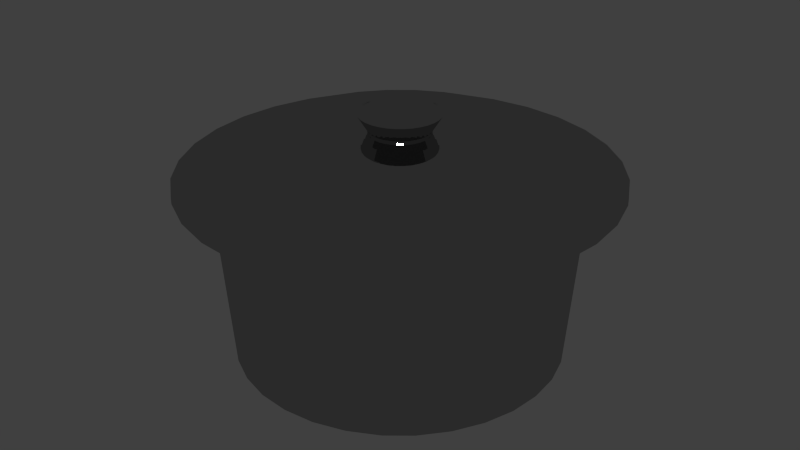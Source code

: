 # Source: tw-pot2.blend  (saved by Blender 2.75.0; exported with 4.5.12 LTS)
import bpy
from mathutils import Matrix  # noqa: F401  (used for matrix-valued properties, if any)

bpy.ops.wm.read_factory_settings(use_empty=True)
scene = bpy.context.scene
scene.name = 'Scene'

# ---- collections
col_collection_1 = bpy.data.collections.new('Collection 1'); scene.collection.children.link(col_collection_1)

# ---- materials (node trees are filled in below, after node groups)
mat_material = bpy.data.materials.new('Material')
mat_material.alpha_threshold = 0.0
mat_material.roughness = 0.5

# ---- material node trees
mat_material.use_nodes = True; mat_material.node_tree.nodes.clear()
_N = mat_material.node_tree.nodes; _L = mat_material.node_tree.links
n0 = _N.new('ShaderNodeOutputMaterial'); n0.name = 'Material Output'; n0.location = (300, 300)
n1 = _N.new('ShaderNodeBsdfAnisotropic'); n1.name = 'Glossy BSDF'; n1.location = (10, 300)
n1.distribution = 'GGX'
n1.inputs[0].default_value = (0.448, 0.448, 0.448, 1.0)
n1.inputs[1].default_value = 0.0
_L.new(n1.outputs[0], n0.inputs[0])
n0.is_active_output = True

# ---- world
world_world = bpy.data.worlds.new('World'); scene.world = world_world
world_world.color = (0.05088, 0.05088, 0.05088)
world_world.use_sun_shadow = False
world_world.sun_shadow_jitter_overblur = 0.0
world_world.cycles.sampling_method = 'MANUAL'
world_world.cycles.sample_map_resolution = 256

# ---- meshes
me_circle = bpy.data.meshes.new('Circle')
me_circle.from_pydata([(0.0, 1.0, 0.0), (-0.1951, 0.9808, 0.0), (-0.3827, 0.9239, 0.0), (-0.5556, 0.8315, 0.0), (-0.7071, 0.7071, 0.0), (-0.8315, 0.5556, 0.0), (-0.9239, 0.3827, 0.0), (-0.9808, 0.1951, 0.0), (-1.0, 7.55e-08, 0.0), (-0.9808, -0.1951, 0.0), (-0.9239, -0.3827, 0.0), (-0.8315, -0.5556, 0.0), (-0.7071, -0.7071, 0.0), (-0.5556, -0.8315, 0.0), (-0.3827, -0.9239, 0.0), (-0.1951, -0.9808, 0.0), (3.258e-07, -1.0, 0.0), (0.1951, -0.9808, 0.0), (0.3827, -0.9239, 0.0), (0.5556, -0.8315, 0.0), (0.7071, -0.7071, 0.0), (0.8315, -0.5556, 0.0), (0.9239, -0.3827, 0.0), (0.9808, -0.1951, 0.0), (1.0, 9.656e-07, 0.0), (0.9808, 0.1951, 0.0), (0.9239, 0.3827, 0.0), (0.8315, 0.5556, 0.0), (0.7071, 0.7071, 0.0), (0.5556, 0.8315, 0.0), (0.3827, 0.9239, 0.0), (0.1951, 0.9808, 0.0), (8.334e-09, 1.07, 0.05616), (-0.2088, 1.05, 0.05616), (-0.4095, 0.9887, 0.05616), (-0.5946, 0.8898, 0.05616), (-0.7567, 0.7567, 0.05616), (-0.8898, 0.5946, 0.05616), (-0.9887, 0.4095, 0.05616), (-1.05, 0.2088, 0.05616), (-1.07, 6.079e-08, 0.05616), (-1.05, -0.2088, 0.05616), (-0.9887, -0.4095, 0.05616), (-0.8898, -0.5946, 0.05616), (-0.7567, -0.7567, 0.05616), (-0.5946, -0.8898, 0.05616), (-0.4095, -0.9887, 0.05616), (-0.2088, -1.05, 0.05616), (3.57e-07, -1.07, 0.05616), (0.2088, -1.05, 0.05616), (0.4095, -0.9887, 0.05616), (0.5946, -0.8898, 0.05616), (0.7567, -0.7567, 0.05616), (0.8898, -0.5946, 0.05616), (0.9887, -0.4095, 0.05616), (1.05, -0.2088, 0.05616), (1.07, 1.013e-06, 0.05616), (1.05, 0.2088, 0.05616), (0.9887, 0.4095, 0.05616), (0.8898, 0.5946, 0.05616), (0.7567, 0.7567, 0.05616), (0.5946, 0.8898, 0.05616), (0.4095, 0.9887, 0.05616), (0.2088, 1.05, 0.05616), (1.686e-08, 1.166, 1.312), (-0.2275, 1.144, 1.312), (-0.4463, 1.078, 1.312), (-0.648, 0.9698, 1.312), (-0.8247, 0.8247, 1.312), (-0.9698, 0.648, 1.312), (-1.078, 0.4463, 1.312), (-1.144, 0.2275, 1.312), (-1.166, 4.183e-08, 1.312), (-1.144, -0.2275, 1.312), (-1.078, -0.4463, 1.312), (-0.9698, -0.648, 1.312), (-0.8247, -0.8247, 1.312), (-0.648, -0.9698, 1.312), (-0.4463, -1.078, 1.312), (-0.2275, -1.144, 1.312), (3.969e-07, -1.166, 1.312), (0.2275, -1.144, 1.312), (0.4463, -1.078, 1.312), (0.648, -0.9698, 1.312), (0.8247, -0.8247, 1.312), (0.9698, -0.648, 1.312), (1.078, -0.4463, 1.312), (1.144, -0.2275, 1.312), (1.166, 1.08e-06, 1.312), (1.144, 0.2275, 1.312), (1.078, 0.4463, 1.312), (0.9698, 0.648, 1.312), (0.8247, 0.8247, 1.312), (0.648, 0.9698, 1.312), (0.4463, 1.078, 1.312), (0.2275, 1.144, 1.312), (4.107e-08, 1.386, 1.206), (-0.2704, 1.359, 1.206), (-0.5303, 1.28, 1.206), (-0.7699, 1.152, 1.206), (-0.98, 0.98, 1.206), (-1.152, 0.7699, 1.206), (-1.28, 0.5303, 1.206), (-1.359, 0.2704, 1.206), (-1.386, -4.995e-09, 1.206), (-1.359, -0.2704, 1.206), (-1.28, -0.5303, 1.206), (-1.152, -0.7699, 1.206), (-0.98, -0.98, 1.206), (-0.7699, -1.152, 1.206), (-0.5303, -1.28, 1.206), (-0.2704, -1.359, 1.206), (4.926e-07, -1.386, 1.206), (0.2704, -1.359, 1.206), (0.5303, -1.28, 1.206), (0.7699, -1.152, 1.206), (0.98, -0.98, 1.206), (1.152, -0.7699, 1.206), (1.28, -0.5303, 1.206), (1.359, -0.2704, 1.206), (1.386, 1.229e-06, 1.206), (1.359, 0.2704, 1.206), (1.28, 0.5303, 1.206), (1.152, 0.7699, 1.206), (0.9799, 0.98, 1.206), (0.7699, 1.152, 1.206), (0.5303, 1.28, 1.206), (0.2704, 1.359, 1.206), (4.107e-08, 1.386, 1.247), (-0.2704, 1.359, 1.247), (-0.5303, 1.28, 1.247), (-0.7699, 1.152, 1.247), (-0.98, 0.98, 1.247), (-1.152, 0.7699, 1.247), (-1.28, 0.5303, 1.247), (-1.359, 0.2704, 1.247), (-1.386, -4.995e-09, 1.247), (-1.359, -0.2704, 1.247), (-1.28, -0.5303, 1.247), (-1.152, -0.7699, 1.247), (-0.98, -0.98, 1.247), (-0.7699, -1.152, 1.247), (-0.5303, -1.28, 1.247), (-0.2704, -1.359, 1.247), (4.926e-07, -1.386, 1.247), (0.2704, -1.359, 1.247), (0.5303, -1.28, 1.247), (0.7699, -1.152, 1.247), (0.98, -0.98, 1.247), (1.152, -0.7699, 1.247), (1.28, -0.5303, 1.247), (1.359, -0.2704, 1.247), (1.386, 1.229e-06, 1.247), (1.359, 0.2704, 1.247), (1.28, 0.5303, 1.247), (1.152, 0.7699, 1.247), (0.9799, 0.98, 1.247), (0.7699, 1.152, 1.247), (0.5303, 1.28, 1.247), (0.2704, 1.359, 1.247), (7.467e-09, 1.001, 1.397), (-0.1954, 0.9822, 1.397), (-0.3832, 0.9252, 1.397), (-0.5564, 0.8327, 1.397), (-0.7082, 0.7082, 1.397), (-0.8327, 0.5564, 1.397), (-0.9252, 0.3832, 1.397), (-0.9822, 0.1954, 1.397), (-1.001, 7.698e-08, 1.397), (-0.9822, -0.1954, 1.397), (-0.9252, -0.3832, 1.397), (-0.8327, -0.5564, 1.397), (-0.7082, -0.7082, 1.397), (-0.5564, -0.8327, 1.397), (-0.3832, -0.9252, 1.397), (-0.1954, -0.9822, 1.397), (3.338e-07, -1.001, 1.397), (0.1954, -0.9822, 1.397), (0.3832, -0.9252, 1.397), (0.5564, -0.8327, 1.397), (0.7082, -0.7082, 1.397), (0.8327, -0.5564, 1.397), (0.9252, -0.3832, 1.397), (0.9822, -0.1954, 1.397), (1.001, 9.684e-07, 1.397), (0.9822, 0.1954, 1.397), (0.9252, 0.3833, 1.397), (0.8327, 0.5564, 1.397), (0.7082, 0.7082, 1.397), (0.5564, 0.8327, 1.397), (0.3832, 0.9252, 1.397), (0.1954, 0.9822, 1.397), (-7.595e-08, 0.1971, 1.504), (-0.03846, 0.1933, 1.504), (-0.07543, 0.1821, 1.504), (-0.1095, 0.1639, 1.504), (-0.1394, 0.1394, 1.504), (-0.1639, 0.1095, 1.504), (-0.1821, 0.07543, 1.504), (-0.1933, 0.03846, 1.504), (-0.1971, 2.575e-07, 1.504), (-0.1933, -0.03845, 1.504), (-0.1821, -0.07543, 1.504), (-0.1639, -0.1095, 1.504), (-0.1394, -0.1394, 1.504), (-0.1095, -0.1639, 1.504), (-0.07543, -0.1821, 1.504), (-0.03846, -0.1933, 1.504), (-1.172e-08, -0.1971, 1.504), (0.03846, -0.1933, 1.504), (0.07543, -0.1821, 1.504), (0.1095, -0.1639, 1.504), (0.1394, -0.1394, 1.504), (0.1639, -0.1095, 1.504), (0.1821, -0.07543, 1.504), (0.1933, -0.03845, 1.504), (0.1971, 4.33e-07, 1.504), (0.1933, 0.03846, 1.504), (0.1821, 0.07543, 1.504), (0.1639, 0.1095, 1.504), (0.1394, 0.1394, 1.504), (0.1095, 0.1639, 1.504), (0.07543, 0.1821, 1.504), (0.03845, 0.1933, 1.504), (-7.595e-08, 0.1971, 1.517), (-0.03846, 0.1933, 1.517), (-0.07543, 0.1821, 1.517), (-0.1095, 0.1639, 1.517), (-0.1394, 0.1394, 1.517), (-0.1639, 0.1095, 1.517), (-0.1821, 0.07543, 1.517), (-0.1933, 0.03846, 1.517), (-0.1971, 2.575e-07, 1.517), (-0.1933, -0.03845, 1.517), (-0.1821, -0.07543, 1.517), (-0.1639, -0.1095, 1.517), (-0.1394, -0.1394, 1.517), (-0.1095, -0.1639, 1.517), (-0.07543, -0.1821, 1.517), (-0.03846, -0.1933, 1.517), (-1.172e-08, -0.1971, 1.517), (0.03846, -0.1933, 1.517), (0.07543, -0.1821, 1.517), (0.1095, -0.1639, 1.517), (0.1394, -0.1394, 1.517), (0.1639, -0.1095, 1.517), (0.1821, -0.07543, 1.517), (0.1933, -0.03845, 1.517), (0.1971, 4.33e-07, 1.517), (0.1933, 0.03846, 1.517), (0.1821, 0.07543, 1.517), (0.1639, 0.1095, 1.517), (0.1394, 0.1394, 1.517), (0.1095, 0.1639, 1.517), (0.07543, 0.1821, 1.517), (0.03845, 0.1933, 1.517), (-7.139e-08, 0.2617, 1.621), (-0.05106, 0.2567, 1.621), (-0.1002, 0.2418, 1.621), (-0.1454, 0.2176, 1.621), (-0.1851, 0.1851, 1.621), (-0.2176, 0.1454, 1.621), (-0.2418, 0.1002, 1.621), (-0.2567, 0.05106, 1.621), (-0.2617, 2.424e-07, 1.621), (-0.2567, -0.05106, 1.621), (-0.2418, -0.1002, 1.621), (-0.2176, -0.1454, 1.621), (-0.1851, -0.1851, 1.621), (-0.1454, -0.2176, 1.621), (-0.1002, -0.2418, 1.621), (-0.05106, -0.2567, 1.621), (1.39e-08, -0.2617, 1.621), (0.05106, -0.2567, 1.621), (0.1002, -0.2418, 1.621), (0.1454, -0.2176, 1.621), (0.1851, -0.1851, 1.621), (0.2176, -0.1454, 1.621), (0.2418, -0.1002, 1.621), (0.2567, -0.05106, 1.621), (0.2617, 4.754e-07, 1.621), (0.2567, 0.05106, 1.621), (0.2418, 0.1002, 1.621), (0.2176, 0.1454, 1.621), (0.1851, 0.1851, 1.621), (0.1454, 0.2176, 1.621), (0.1002, 0.2418, 1.621), (0.05106, 0.2567, 1.621), (-8.19e-08, 0.05207, 1.737), (-0.01016, 0.05107, 1.737), (-0.01993, 0.04811, 1.737), (-0.02893, 0.0433, 1.737), (-0.03682, 0.03682, 1.737), (-0.0433, 0.02893, 1.737), (-0.04811, 0.01993, 1.737), (-0.05107, 0.01016, 1.737), (-0.05207, 2.899e-07, 1.737), (-0.05107, -0.01016, 1.737), (-0.04811, -0.01993, 1.737), (-0.0433, -0.02893, 1.737), (-0.03682, -0.03682, 1.737), (-0.02893, -0.0433, 1.737), (-0.01993, -0.04811, 1.737), (-0.01016, -0.05107, 1.737), (-6.494e-08, -0.05207, 1.737), (0.01016, -0.05107, 1.737), (0.01993, -0.04811, 1.737), (0.02893, -0.0433, 1.737), (0.03682, -0.03682, 1.737), (0.0433, -0.02893, 1.737), (0.04811, -0.01993, 1.737), (0.05107, -0.01016, 1.737), (0.05207, 3.363e-07, 1.737), (0.05107, 0.01016, 1.737), (0.04811, 0.01993, 1.737), (0.0433, 0.02893, 1.737), (0.03682, 0.03682, 1.737), (0.02893, 0.0433, 1.737), (0.01993, 0.04811, 1.737), (0.01016, 0.05107, 1.737)], [], [(10, 11, 43, 42), (24, 25, 57, 56), (11, 12, 44, 43), (25, 26, 58, 57), (12, 13, 45, 44), (26, 27, 59, 58), (13, 14, 46, 45), (0, 1, 33, 32), (27, 28, 60, 59), (14, 15, 47, 46), (1, 2, 34, 33), (28, 29, 61, 60), (15, 16, 48, 47), (2, 3, 35, 34), (29, 30, 62, 61), (16, 17, 49, 48), (3, 4, 36, 35), (30, 31, 63, 62), (17, 18, 50, 49), (4, 5, 37, 36), (31, 0, 32, 63), (18, 19, 51, 50), (5, 6, 38, 37), (19, 20, 52, 51), (6, 7, 39, 38), (20, 21, 53, 52), (7, 8, 40, 39), (21, 22, 54, 53), (8, 9, 41, 40), (22, 23, 55, 54), (9, 10, 42, 41), (23, 24, 56, 55), (50, 51, 83, 82), (37, 38, 70, 69), (51, 52, 84, 83), (38, 39, 71, 70), (52, 53, 85, 84), (39, 40, 72, 71), (53, 54, 86, 85), (40, 41, 73, 72), (54, 55, 87, 86), (41, 42, 74, 73), (55, 56, 88, 87), (42, 43, 75, 74), (56, 57, 89, 88), (43, 44, 76, 75), (57, 58, 90, 89), (44, 45, 77, 76), (58, 59, 91, 90), (45, 46, 78, 77), (32, 33, 65, 64), (59, 60, 92, 91), (46, 47, 79, 78), (33, 34, 66, 65), (60, 61, 93, 92), (47, 48, 80, 79), (34, 35, 67, 66), (61, 62, 94, 93), (48, 49, 81, 80), (35, 36, 68, 67), (62, 63, 95, 94), (49, 50, 82, 81), (36, 37, 69, 68), (63, 32, 64, 95), (85, 86, 118, 117), (72, 73, 105, 104), (86, 87, 119, 118), (73, 74, 106, 105), (87, 88, 120, 119), (74, 75, 107, 106), (88, 89, 121, 120), (75, 76, 108, 107), (89, 90, 122, 121), (76, 77, 109, 108), (90, 91, 123, 122), (77, 78, 110, 109), (64, 65, 97, 96), (91, 92, 124, 123), (78, 79, 111, 110), (65, 66, 98, 97), (92, 93, 125, 124), (79, 80, 112, 111), (66, 67, 99, 98), (93, 94, 126, 125), (80, 81, 113, 112), (67, 68, 100, 99), (94, 95, 127, 126), (81, 82, 114, 113), (68, 69, 101, 100), (95, 64, 96, 127), (82, 83, 115, 114), (69, 70, 102, 101), (83, 84, 116, 115), (70, 71, 103, 102), (84, 85, 117, 116), (71, 72, 104, 103), (120, 121, 153, 152), (107, 108, 140, 139), (121, 122, 154, 153), (108, 109, 141, 140), (122, 123, 155, 154), (109, 110, 142, 141), (96, 97, 129, 128), (123, 124, 156, 155), (110, 111, 143, 142), (97, 98, 130, 129), (124, 125, 157, 156), (111, 112, 144, 143), (98, 99, 131, 130), (125, 126, 158, 157), (112, 113, 145, 144), (99, 100, 132, 131), (126, 127, 159, 158), (113, 114, 146, 145), (100, 101, 133, 132), (127, 96, 128, 159), (114, 115, 147, 146), (101, 102, 134, 133), (115, 116, 148, 147), (102, 103, 135, 134), (116, 117, 149, 148), (103, 104, 136, 135), (117, 118, 150, 149), (104, 105, 137, 136), (118, 119, 151, 150), (105, 106, 138, 137), (119, 120, 152, 151), (106, 107, 139, 138), (155, 156, 188, 187), (142, 143, 175, 174), (129, 130, 162, 161), (156, 157, 189, 188), (143, 144, 176, 175), (130, 131, 163, 162), (157, 158, 190, 189), (144, 145, 177, 176), (131, 132, 164, 163), (158, 159, 191, 190), (145, 146, 178, 177), (132, 133, 165, 164), (159, 128, 160, 191), (146, 147, 179, 178), (133, 134, 166, 165), (147, 148, 180, 179), (134, 135, 167, 166), (148, 149, 181, 180), (135, 136, 168, 167), (149, 150, 182, 181), (136, 137, 169, 168), (150, 151, 183, 182), (137, 138, 170, 169), (151, 152, 184, 183), (138, 139, 171, 170), (152, 153, 185, 184), (139, 140, 172, 171), (153, 154, 186, 185), (140, 141, 173, 172), (154, 155, 187, 186), (141, 142, 174, 173), (128, 129, 161, 160), (190, 191, 223, 222), (177, 178, 210, 209), (164, 165, 197, 196), (191, 160, 192, 223), (178, 179, 211, 210), (165, 166, 198, 197), (179, 180, 212, 211), (166, 167, 199, 198), (180, 181, 213, 212), (167, 168, 200, 199), (181, 182, 214, 213), (168, 169, 201, 200), (182, 183, 215, 214), (169, 170, 202, 201), (183, 184, 216, 215), (170, 171, 203, 202), (184, 185, 217, 216), (171, 172, 204, 203), (185, 186, 218, 217), (172, 173, 205, 204), (186, 187, 219, 218), (173, 174, 206, 205), (160, 161, 193, 192), (187, 188, 220, 219), (174, 175, 207, 206), (161, 162, 194, 193), (188, 189, 221, 220), (175, 176, 208, 207), (162, 163, 195, 194), (189, 190, 222, 221), (176, 177, 209, 208), (163, 164, 196, 195), (212, 213, 245, 244), (199, 200, 232, 231), (213, 214, 246, 245), (200, 201, 233, 232), (214, 215, 247, 246), (201, 202, 234, 233), (215, 216, 248, 247), (202, 203, 235, 234), (216, 217, 249, 248), (203, 204, 236, 235), (217, 218, 250, 249), (204, 205, 237, 236), (218, 219, 251, 250), (205, 206, 238, 237), (192, 193, 225, 224), (219, 220, 252, 251), (206, 207, 239, 238), (193, 194, 226, 225), (220, 221, 253, 252), (207, 208, 240, 239), (194, 195, 227, 226), (221, 222, 254, 253), (208, 209, 241, 240), (195, 196, 228, 227), (222, 223, 255, 254), (209, 210, 242, 241), (196, 197, 229, 228), (223, 192, 224, 255), (210, 211, 243, 242), (197, 198, 230, 229), (211, 212, 244, 243), (198, 199, 231, 230), (247, 248, 280, 279), (234, 235, 267, 266), (248, 249, 281, 280), (235, 236, 268, 267), (249, 250, 282, 281), (236, 237, 269, 268), (250, 251, 283, 282), (237, 238, 270, 269), (224, 225, 257, 256), (251, 252, 284, 283), (238, 239, 271, 270), (225, 226, 258, 257), (252, 253, 285, 284), (239, 240, 272, 271), (226, 227, 259, 258), (253, 254, 286, 285), (240, 241, 273, 272), (227, 228, 260, 259), (254, 255, 287, 286), (241, 242, 274, 273), (228, 229, 261, 260), (255, 224, 256, 287), (242, 243, 275, 274), (229, 230, 262, 261), (243, 244, 276, 275), (230, 231, 263, 262), (244, 245, 277, 276), (231, 232, 264, 263), (245, 246, 278, 277), (232, 233, 265, 264), (246, 247, 279, 278), (233, 234, 266, 265), (282, 283, 315, 314), (269, 270, 302, 301), (256, 257, 289, 288), (283, 284, 316, 315), (270, 271, 303, 302), (257, 258, 290, 289), (284, 285, 317, 316), (271, 272, 304, 303), (258, 259, 291, 290), (285, 286, 318, 317), (272, 273, 305, 304), (259, 260, 292, 291), (286, 287, 319, 318), (273, 274, 306, 305), (260, 261, 293, 292), (287, 256, 288, 319), (274, 275, 307, 306), (261, 262, 294, 293), (275, 276, 308, 307), (262, 263, 295, 294), (276, 277, 309, 308), (263, 264, 296, 295), (277, 278, 310, 309), (264, 265, 297, 296), (278, 279, 311, 310), (265, 266, 298, 297), (279, 280, 312, 311), (266, 267, 299, 298), (280, 281, 313, 312), (267, 268, 300, 299), (281, 282, 314, 313), (268, 269, 301, 300), (289, 290, 291, 292, 293, 294, 295, 296, 297, 298, 299, 300, 301, 302, 303, 304, 305, 306, 307, 308, 309, 310, 311, 312, 313, 314, 315, 316, 317, 318, 319, 288), (30, 29, 28), (1, 0, 31, 30, 28, 27, 26, 25, 24, 23, 22, 21, 20, 19, 18, 17, 16, 15, 14, 13, 12, 11, 10, 9, 8, 7, 6, 5, 4, 3, 2)])
me_circle.materials.append(mat_material)
me_circle.use_remesh_preserve_volume = False
me_circle.use_remesh_preserve_attributes = False
me_circle.use_mirror_vertex_groups = False
me_circle.update()

# ---- objects
ob_circle = bpy.data.objects.new('Circle', me_circle)

# ---- transforms, parenting, visibility, modifiers, constraints
ob_circle.location = (0.0, 0.0, 0.0)
ob_circle.lineart.crease_threshold = 0.0

# ---- collection membership
col_collection_1.objects.link(ob_circle)

# ---- scene / render settings (as saved in the file)
scene.frame_start = 1; scene.frame_end = 250; scene.frame_set(0)
scene.render.engine = 'CYCLES'
scene.render.resolution_percentage = 50
scene.render.dither_intensity = 0.0
scene.cycles.use_denoising = False
scene.cycles.samples = 10
scene.cycles.sampling_pattern = 'TABULATED_SOBOL'
scene.cycles.light_sampling_threshold = 0.0
scene.cycles.use_adaptive_sampling = False
scene.cycles.use_light_tree = False
scene.cycles.blur_glossy = 0.0
scene.cycles.pixel_filter_type = 'GAUSSIAN'
scene.cycles.sample_clamp_indirect = 0.0
scene.view_settings.view_transform = 'Standard'
bpy.context.view_layer.update()

# ---- added for rendering (the .blend has no active camera and no usable light): camera, sun
cam_auto = bpy.data.cameras.new('AutoCamera')
cam_auto.lens = 50.0
cam_auto.sensor_width = 36.0
cam_auto.clip_end = 1000.0
ob_auto_camera = bpy.data.objects.new('AutoCamera', cam_auto)
scene.collection.objects.link(ob_auto_camera)
ob_auto_camera.location = (3.96693, -4.76032, 4.04218)
ob_auto_camera.rotation_euler = (1.09748, -7.21219e-08, 0.694738)
scene.camera = ob_auto_camera
light_auto_sun = bpy.data.lights.new('AutoSun', 'SUN')
light_auto_sun.energy = 3.0
light_auto_sun.angle = 0.0523599
ob_auto_sun = bpy.data.objects.new('AutoSun', light_auto_sun)
scene.collection.objects.link(ob_auto_sun)
ob_auto_sun.rotation_euler = (0.872665, 0.174533, 0.523599)
bpy.context.view_layer.update()
